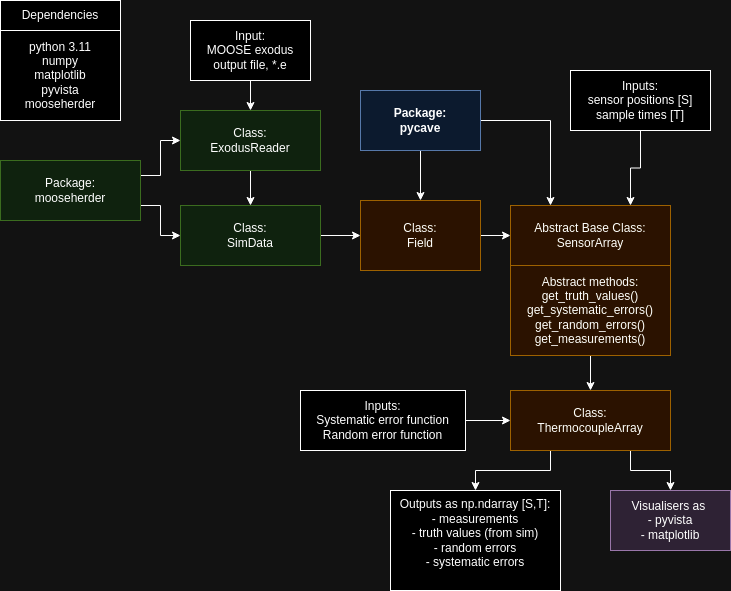

The diagram above was exported from draw.io. Its source (the exported page's mxGraphModel, read from the mxfile embedded in the PNG):
<mxGraphModel dx="1364" dy="759" grid="1" gridSize="10" guides="1" tooltips="1" connect="1" arrows="1" fold="1" page="1" pageScale="1" pageWidth="1169" pageHeight="827" math="0" shadow="0">
  <root>
    <mxCell id="0" />
    <mxCell id="1" parent="0" />
    <mxCell id="37p0PDooPlaZ-HSsAcqx-22" style="edgeStyle=orthogonalEdgeStyle;rounded=0;orthogonalLoop=1;jettySize=auto;html=1;entryX=0.5;entryY=0;entryDx=0;entryDy=0;" edge="1" parent="1" source="37p0PDooPlaZ-HSsAcqx-4" target="37p0PDooPlaZ-HSsAcqx-13">
      <mxGeometry relative="1" as="geometry" />
    </mxCell>
    <mxCell id="37p0PDooPlaZ-HSsAcqx-23" style="edgeStyle=orthogonalEdgeStyle;rounded=0;orthogonalLoop=1;jettySize=auto;html=1;exitX=1;exitY=0.5;exitDx=0;exitDy=0;entryX=0.25;entryY=0;entryDx=0;entryDy=0;" edge="1" parent="1" source="37p0PDooPlaZ-HSsAcqx-4" target="37p0PDooPlaZ-HSsAcqx-14">
      <mxGeometry relative="1" as="geometry" />
    </mxCell>
    <mxCell id="37p0PDooPlaZ-HSsAcqx-4" value="&lt;b&gt;Package:&lt;br&gt;pycave&lt;/b&gt;" style="rounded=0;whiteSpace=wrap;html=1;fillColor=#dae8fc;strokeColor=#6c8ebf;" vertex="1" parent="1">
      <mxGeometry x="500" y="100" width="120" height="60" as="geometry" />
    </mxCell>
    <mxCell id="37p0PDooPlaZ-HSsAcqx-5" value="Dependencies" style="rounded=0;whiteSpace=wrap;html=1;" vertex="1" parent="1">
      <mxGeometry x="140" y="10" width="120" height="30" as="geometry" />
    </mxCell>
    <mxCell id="37p0PDooPlaZ-HSsAcqx-12" value="python 3.11&lt;div&gt;numpy&lt;/div&gt;&lt;div&gt;matplotlib&lt;/div&gt;&lt;div&gt;pyvista&lt;/div&gt;&lt;div&gt;mooseherder&lt;/div&gt;" style="rounded=0;whiteSpace=wrap;html=1;" vertex="1" parent="1">
      <mxGeometry x="140" y="40" width="120" height="90" as="geometry" />
    </mxCell>
    <mxCell id="37p0PDooPlaZ-HSsAcqx-20" style="edgeStyle=orthogonalEdgeStyle;rounded=0;orthogonalLoop=1;jettySize=auto;html=1;entryX=0;entryY=0.5;entryDx=0;entryDy=0;" edge="1" parent="1" source="37p0PDooPlaZ-HSsAcqx-13" target="37p0PDooPlaZ-HSsAcqx-14">
      <mxGeometry relative="1" as="geometry" />
    </mxCell>
    <mxCell id="37p0PDooPlaZ-HSsAcqx-13" value="Class:&lt;div&gt;Field&lt;/div&gt;" style="rounded=0;whiteSpace=wrap;html=1;fillColor=#ffe6cc;strokeColor=#d79b00;" vertex="1" parent="1">
      <mxGeometry x="500" y="210" width="120" height="70" as="geometry" />
    </mxCell>
    <mxCell id="37p0PDooPlaZ-HSsAcqx-14" value="Abstract Base Class:&lt;div&gt;SensorArray&lt;/div&gt;" style="rounded=0;whiteSpace=wrap;html=1;fillColor=#ffe6cc;strokeColor=#d79b00;" vertex="1" parent="1">
      <mxGeometry x="650" y="215" width="160" height="60" as="geometry" />
    </mxCell>
    <mxCell id="37p0PDooPlaZ-HSsAcqx-21" style="edgeStyle=orthogonalEdgeStyle;rounded=0;orthogonalLoop=1;jettySize=auto;html=1;entryX=0;entryY=0.5;entryDx=0;entryDy=0;" edge="1" parent="1" source="37p0PDooPlaZ-HSsAcqx-15" target="37p0PDooPlaZ-HSsAcqx-13">
      <mxGeometry relative="1" as="geometry" />
    </mxCell>
    <mxCell id="37p0PDooPlaZ-HSsAcqx-15" value="Class:&lt;div&gt;SimData&lt;/div&gt;" style="rounded=0;whiteSpace=wrap;html=1;fillColor=#d5e8d4;strokeColor=#82b366;" vertex="1" parent="1">
      <mxGeometry x="320" y="215" width="140" height="60" as="geometry" />
    </mxCell>
    <mxCell id="37p0PDooPlaZ-HSsAcqx-43" style="edgeStyle=orthogonalEdgeStyle;rounded=0;orthogonalLoop=1;jettySize=auto;html=1;exitX=0.75;exitY=1;exitDx=0;exitDy=0;" edge="1" parent="1" source="37p0PDooPlaZ-HSsAcqx-16" target="37p0PDooPlaZ-HSsAcqx-42">
      <mxGeometry relative="1" as="geometry" />
    </mxCell>
    <mxCell id="37p0PDooPlaZ-HSsAcqx-44" style="edgeStyle=orthogonalEdgeStyle;rounded=0;orthogonalLoop=1;jettySize=auto;html=1;exitX=0.25;exitY=1;exitDx=0;exitDy=0;" edge="1" parent="1" source="37p0PDooPlaZ-HSsAcqx-16" target="37p0PDooPlaZ-HSsAcqx-41">
      <mxGeometry relative="1" as="geometry" />
    </mxCell>
    <mxCell id="37p0PDooPlaZ-HSsAcqx-16" value="Class:&lt;div&gt;ThermocoupleArray&lt;/div&gt;" style="rounded=0;whiteSpace=wrap;html=1;fillColor=#ffe6cc;strokeColor=#d79b00;" vertex="1" parent="1">
      <mxGeometry x="650" y="400" width="160" height="60" as="geometry" />
    </mxCell>
    <mxCell id="37p0PDooPlaZ-HSsAcqx-25" style="edgeStyle=orthogonalEdgeStyle;rounded=0;orthogonalLoop=1;jettySize=auto;html=1;exitX=0.5;exitY=1;exitDx=0;exitDy=0;entryX=0.75;entryY=0;entryDx=0;entryDy=0;" edge="1" parent="1" source="37p0PDooPlaZ-HSsAcqx-17" target="37p0PDooPlaZ-HSsAcqx-14">
      <mxGeometry relative="1" as="geometry" />
    </mxCell>
    <mxCell id="37p0PDooPlaZ-HSsAcqx-17" value="Inputs:&lt;div&gt;sensor positions [S]&lt;/div&gt;&lt;div&gt;sample times [T]&lt;/div&gt;" style="rounded=0;whiteSpace=wrap;html=1;" vertex="1" parent="1">
      <mxGeometry x="710" y="80" width="140" height="60" as="geometry" />
    </mxCell>
    <mxCell id="37p0PDooPlaZ-HSsAcqx-28" style="edgeStyle=orthogonalEdgeStyle;rounded=0;orthogonalLoop=1;jettySize=auto;html=1;exitX=0.5;exitY=1;exitDx=0;exitDy=0;entryX=0.5;entryY=0;entryDx=0;entryDy=0;" edge="1" parent="1" source="37p0PDooPlaZ-HSsAcqx-18" target="37p0PDooPlaZ-HSsAcqx-27">
      <mxGeometry relative="1" as="geometry" />
    </mxCell>
    <mxCell id="37p0PDooPlaZ-HSsAcqx-18" value="Input:&lt;div&gt;MOOSE exodus output file, *.e&lt;/div&gt;" style="rounded=0;whiteSpace=wrap;html=1;" vertex="1" parent="1">
      <mxGeometry x="330" y="30" width="120" height="60" as="geometry" />
    </mxCell>
    <mxCell id="37p0PDooPlaZ-HSsAcqx-29" style="edgeStyle=orthogonalEdgeStyle;rounded=0;orthogonalLoop=1;jettySize=auto;html=1;exitX=1;exitY=0.25;exitDx=0;exitDy=0;entryX=0;entryY=0.5;entryDx=0;entryDy=0;" edge="1" parent="1" source="37p0PDooPlaZ-HSsAcqx-26" target="37p0PDooPlaZ-HSsAcqx-27">
      <mxGeometry relative="1" as="geometry" />
    </mxCell>
    <mxCell id="37p0PDooPlaZ-HSsAcqx-30" style="edgeStyle=orthogonalEdgeStyle;rounded=0;orthogonalLoop=1;jettySize=auto;html=1;exitX=1;exitY=0.75;exitDx=0;exitDy=0;entryX=0;entryY=0.5;entryDx=0;entryDy=0;" edge="1" parent="1" source="37p0PDooPlaZ-HSsAcqx-26" target="37p0PDooPlaZ-HSsAcqx-15">
      <mxGeometry relative="1" as="geometry" />
    </mxCell>
    <mxCell id="37p0PDooPlaZ-HSsAcqx-26" value="Package:&lt;div&gt;mooseherder&lt;/div&gt;" style="rounded=0;whiteSpace=wrap;html=1;fillColor=#d5e8d4;strokeColor=#82b366;" vertex="1" parent="1">
      <mxGeometry x="140" y="170" width="140" height="60" as="geometry" />
    </mxCell>
    <mxCell id="37p0PDooPlaZ-HSsAcqx-31" style="edgeStyle=orthogonalEdgeStyle;rounded=0;orthogonalLoop=1;jettySize=auto;html=1;entryX=0.5;entryY=0;entryDx=0;entryDy=0;" edge="1" parent="1" source="37p0PDooPlaZ-HSsAcqx-27" target="37p0PDooPlaZ-HSsAcqx-15">
      <mxGeometry relative="1" as="geometry" />
    </mxCell>
    <mxCell id="37p0PDooPlaZ-HSsAcqx-27" value="Class:&lt;div&gt;ExodusReader&lt;/div&gt;" style="rounded=0;whiteSpace=wrap;html=1;fillColor=#d5e8d4;strokeColor=#82b366;" vertex="1" parent="1">
      <mxGeometry x="320" y="120" width="140" height="60" as="geometry" />
    </mxCell>
    <mxCell id="37p0PDooPlaZ-HSsAcqx-34" style="edgeStyle=orthogonalEdgeStyle;rounded=0;orthogonalLoop=1;jettySize=auto;html=1;exitX=0.5;exitY=1;exitDx=0;exitDy=0;" edge="1" parent="1">
      <mxGeometry relative="1" as="geometry">
        <mxPoint x="720" y="410" as="sourcePoint" />
        <mxPoint x="720" y="410" as="targetPoint" />
      </mxGeometry>
    </mxCell>
    <mxCell id="37p0PDooPlaZ-HSsAcqx-38" style="edgeStyle=orthogonalEdgeStyle;rounded=0;orthogonalLoop=1;jettySize=auto;html=1;exitX=0.5;exitY=1;exitDx=0;exitDy=0;entryX=0.5;entryY=0;entryDx=0;entryDy=0;" edge="1" parent="1" source="37p0PDooPlaZ-HSsAcqx-36" target="37p0PDooPlaZ-HSsAcqx-16">
      <mxGeometry relative="1" as="geometry" />
    </mxCell>
    <mxCell id="37p0PDooPlaZ-HSsAcqx-36" value="Abstract methods:&lt;div&gt;get_truth_values()&lt;/div&gt;&lt;div&gt;get_systematic_errors()&lt;/div&gt;&lt;div&gt;get_random_errors()&lt;/div&gt;&lt;div&gt;get_measurements()&lt;/div&gt;" style="rounded=0;whiteSpace=wrap;html=1;fillColor=#ffe6cc;strokeColor=#d79b00;" vertex="1" parent="1">
      <mxGeometry x="650" y="275" width="160" height="90" as="geometry" />
    </mxCell>
    <mxCell id="37p0PDooPlaZ-HSsAcqx-40" style="edgeStyle=orthogonalEdgeStyle;rounded=0;orthogonalLoop=1;jettySize=auto;html=1;entryX=0;entryY=0.5;entryDx=0;entryDy=0;" edge="1" parent="1" source="37p0PDooPlaZ-HSsAcqx-39" target="37p0PDooPlaZ-HSsAcqx-16">
      <mxGeometry relative="1" as="geometry" />
    </mxCell>
    <mxCell id="37p0PDooPlaZ-HSsAcqx-39" value="Inputs:&lt;div&gt;Systematic error function&lt;/div&gt;&lt;div&gt;Random error function&lt;/div&gt;" style="rounded=0;whiteSpace=wrap;html=1;" vertex="1" parent="1">
      <mxGeometry x="440" y="400" width="165" height="60" as="geometry" />
    </mxCell>
    <mxCell id="37p0PDooPlaZ-HSsAcqx-41" value="Outputs as np.ndarray [S,T]:&lt;div&gt;- measurements&lt;/div&gt;&lt;div&gt;- truth values (from sim)&lt;/div&gt;&lt;div&gt;- random errors&lt;/div&gt;&lt;div&gt;- systematic errors&lt;/div&gt;&lt;div&gt;&lt;br&gt;&lt;/div&gt;" style="rounded=0;whiteSpace=wrap;html=1;" vertex="1" parent="1">
      <mxGeometry x="530" y="500" width="170" height="100" as="geometry" />
    </mxCell>
    <mxCell id="37p0PDooPlaZ-HSsAcqx-42" value="Visualisers as&amp;nbsp;&lt;div&gt;- pyvista&lt;/div&gt;&lt;div&gt;- matplotlib&lt;/div&gt;" style="rounded=0;whiteSpace=wrap;html=1;fillColor=#e1d5e7;strokeColor=#9673a6;" vertex="1" parent="1">
      <mxGeometry x="750" y="500" width="120" height="60" as="geometry" />
    </mxCell>
  </root>
</mxGraphModel>